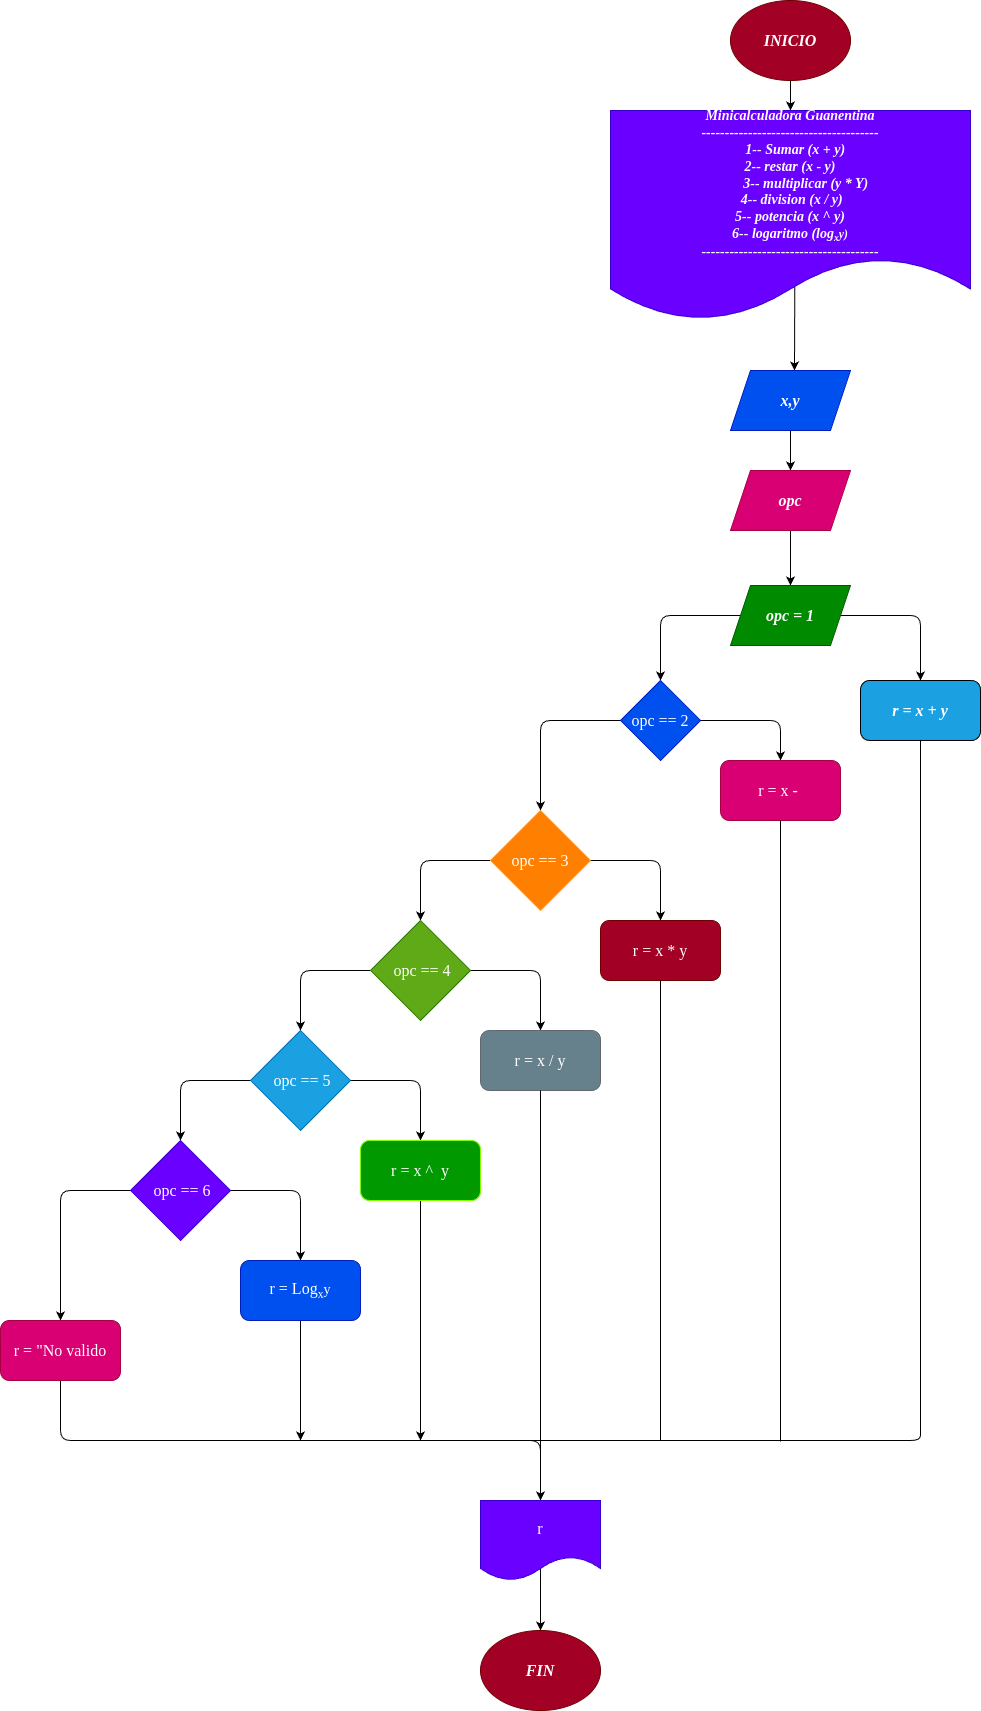

The diagram above was exported from draw.io. Its source (the exported page's mxGraphModel, read from the mxfile embedded in the PNG):
<mxGraphModel dx="1489" dy="461" grid="1" gridSize="10" guides="1" tooltips="1" connect="1" arrows="1" fold="1" page="1" pageScale="1" pageWidth="827" pageHeight="1169" math="0" shadow="0">
  <root>
    <mxCell id="0" />
    <mxCell id="1" parent="0" />
    <mxCell id="6" value="" style="edgeStyle=none;html=1;" edge="1" parent="1" source="2" target="3">
      <mxGeometry relative="1" as="geometry" />
    </mxCell>
    <mxCell id="2" value="INICIO" style="ellipse;whiteSpace=wrap;html=1;fontFamily=Lucida Console;fontStyle=3;fontSize=16;fillColor=#a20025;fontColor=#ffffff;strokeColor=#6F0000;" vertex="1" parent="1">
      <mxGeometry x="150" width="120" height="80" as="geometry" />
    </mxCell>
    <mxCell id="12" value="" style="edgeStyle=none;html=1;fontFamily=Lucida Console;fontSize=14;fontColor=#F5F5F5;exitX=0.512;exitY=0.81;exitDx=0;exitDy=0;exitPerimeter=0;" edge="1" parent="1" source="3" target="4">
      <mxGeometry relative="1" as="geometry">
        <Array as="points">
          <mxPoint x="214" y="370" />
        </Array>
      </mxGeometry>
    </mxCell>
    <mxCell id="3" value="Minicalculadora Guanentina&lt;br&gt;--------------------------------------&lt;br&gt;&amp;nbsp; &amp;nbsp;1-- Sumar (x + y)&lt;br&gt;2-- restar (x - y)&lt;br&gt;&amp;nbsp; &amp;nbsp; &amp;nbsp; &amp;nbsp; &amp;nbsp;3-- multiplicar (y * Y)&lt;br&gt;&amp;nbsp;4-- division (x / y)&lt;br&gt;5-- potencia (x ^ y)&lt;br&gt;6-- logaritmo (log&lt;span style=&quot;font-size: 11.6667px;&quot;&gt;&lt;sub&gt;x&lt;/sub&gt;y)&lt;br&gt;&lt;/span&gt;--------------------------------------" style="shape=document;whiteSpace=wrap;html=1;boundedLbl=1;fontFamily=Lucida Console;fontSize=14;fontStyle=3;fillColor=#6a00ff;fontColor=#ffffff;strokeColor=#3700CC;" vertex="1" parent="1">
      <mxGeometry x="30" y="110" width="360" height="210" as="geometry" />
    </mxCell>
    <mxCell id="8" value="" style="edgeStyle=none;html=1;" edge="1" parent="1" source="4" target="5">
      <mxGeometry relative="1" as="geometry" />
    </mxCell>
    <mxCell id="4" value="&lt;font style=&quot;font-size: 16px;&quot;&gt;x,y&lt;/font&gt;" style="shape=parallelogram;perimeter=parallelogramPerimeter;whiteSpace=wrap;html=1;fixedSize=1;fontSize=14;fontFamily=Lucida Console;fontStyle=3;fillColor=#0050ef;strokeColor=#001DBC;fontColor=#ffffff;" vertex="1" parent="1">
      <mxGeometry x="150" y="370" width="120" height="60" as="geometry" />
    </mxCell>
    <mxCell id="14" value="" style="edgeStyle=none;html=1;fontFamily=Lucida Console;fontSize=16;fontColor=#F5F5F5;" edge="1" parent="1" source="5" target="13">
      <mxGeometry relative="1" as="geometry" />
    </mxCell>
    <mxCell id="5" value="opc" style="shape=parallelogram;perimeter=parallelogramPerimeter;whiteSpace=wrap;html=1;fixedSize=1;fontSize=16;fontStyle=3;fontFamily=Lucida Console;fillColor=#d80073;fontColor=#ffffff;strokeColor=#A50040;" vertex="1" parent="1">
      <mxGeometry x="150" y="470" width="120" height="60" as="geometry" />
    </mxCell>
    <mxCell id="16" value="" style="edgeStyle=none;html=1;fontFamily=Lucida Console;fontSize=16;fontColor=#F5F5F5;" edge="1" parent="1" source="13">
      <mxGeometry relative="1" as="geometry">
        <mxPoint x="340" y="680" as="targetPoint" />
        <Array as="points">
          <mxPoint x="340" y="615" />
        </Array>
      </mxGeometry>
    </mxCell>
    <mxCell id="19" value="" style="edgeStyle=none;html=1;fontFamily=Lucida Console;fontSize=16;fontColor=#F5F5F5;" edge="1" parent="1" source="13">
      <mxGeometry relative="1" as="geometry">
        <mxPoint x="80" y="680" as="targetPoint" />
        <Array as="points">
          <mxPoint x="80" y="615" />
        </Array>
      </mxGeometry>
    </mxCell>
    <mxCell id="13" value="opc = 1" style="shape=parallelogram;perimeter=parallelogramPerimeter;whiteSpace=wrap;html=1;fixedSize=1;fontSize=16;fontStyle=3;fontFamily=Lucida Console;fillColor=#008a00;fontColor=#ffffff;strokeColor=#005700;" vertex="1" parent="1">
      <mxGeometry x="150" y="585" width="120" height="60" as="geometry" />
    </mxCell>
    <mxCell id="20" value="&lt;span style=&quot;&quot;&gt;r = x + y&lt;/span&gt;" style="rounded=1;html=1;labelBackgroundColor=none;fontFamily=Lucida Console;fontSize=16;fontColor=#ffffff;fontStyle=3;fillColor=#1ba1e2;strokeColor=default;whiteSpace=wrap;" vertex="1" parent="1">
      <mxGeometry x="280" y="680" width="120" height="60" as="geometry" />
    </mxCell>
    <mxCell id="23" value="" style="edgeStyle=none;html=1;fontFamily=Lucida Console;fontSize=16;fontColor=#F5F5F5;" edge="1" parent="1" source="21" target="22">
      <mxGeometry relative="1" as="geometry">
        <Array as="points">
          <mxPoint x="-40" y="720" />
        </Array>
      </mxGeometry>
    </mxCell>
    <mxCell id="25" value="" style="edgeStyle=none;html=1;fontFamily=Lucida Console;fontSize=16;fontColor=#F5F5F5;" edge="1" parent="1" source="21" target="24">
      <mxGeometry relative="1" as="geometry">
        <Array as="points">
          <mxPoint x="200" y="720" />
        </Array>
      </mxGeometry>
    </mxCell>
    <mxCell id="21" value="opc == 2" style="rhombus;whiteSpace=wrap;html=1;labelBackgroundColor=none;fontFamily=Lucida Console;fontSize=16;fontColor=#ffffff;fillColor=#0050ef;strokeColor=#001DBC;" vertex="1" parent="1">
      <mxGeometry x="40" y="680" width="80" height="80" as="geometry" />
    </mxCell>
    <mxCell id="27" value="" style="edgeStyle=none;html=1;fontFamily=Lucida Console;fontSize=16;fontColor=#F5F5F5;" edge="1" parent="1" source="22" target="26">
      <mxGeometry relative="1" as="geometry">
        <Array as="points">
          <mxPoint x="80" y="860" />
        </Array>
      </mxGeometry>
    </mxCell>
    <mxCell id="29" value="" style="edgeStyle=none;html=1;fontFamily=Lucida Console;fontSize=16;fontColor=#F5F5F5;" edge="1" parent="1" source="22" target="28">
      <mxGeometry relative="1" as="geometry">
        <Array as="points">
          <mxPoint x="-160" y="860" />
        </Array>
      </mxGeometry>
    </mxCell>
    <mxCell id="22" value="opc == 3" style="rhombus;whiteSpace=wrap;html=1;labelBackgroundColor=none;fontFamily=Lucida Console;fontSize=16;fontColor=#ffffff;fillColor=#FF8000;strokeColor=#FF9933;" vertex="1" parent="1">
      <mxGeometry x="-90" y="810" width="100" height="100" as="geometry" />
    </mxCell>
    <mxCell id="24" value="r = x -&amp;nbsp;" style="rounded=1;whiteSpace=wrap;html=1;fontSize=16;fontFamily=Lucida Console;fontColor=#ffffff;labelBackgroundColor=none;fillColor=#d80073;strokeColor=#A50040;" vertex="1" parent="1">
      <mxGeometry x="140" y="760" width="120" height="60" as="geometry" />
    </mxCell>
    <mxCell id="26" value="r = x * y" style="rounded=1;whiteSpace=wrap;html=1;fontSize=16;fontFamily=Lucida Console;fontColor=#ffffff;labelBackgroundColor=none;fillColor=#a20025;strokeColor=#6F0000;" vertex="1" parent="1">
      <mxGeometry x="20" y="920" width="120" height="60" as="geometry" />
    </mxCell>
    <mxCell id="33" value="" style="edgeStyle=none;html=1;fontFamily=Lucida Console;fontSize=16;fontColor=#F5F5F5;" edge="1" parent="1" source="28" target="32">
      <mxGeometry relative="1" as="geometry">
        <Array as="points">
          <mxPoint x="-40" y="970" />
        </Array>
      </mxGeometry>
    </mxCell>
    <mxCell id="35" value="" style="edgeStyle=none;html=1;fontFamily=Lucida Console;fontSize=16;fontColor=#F5F5F5;" edge="1" parent="1" source="28" target="34">
      <mxGeometry relative="1" as="geometry">
        <Array as="points">
          <mxPoint x="-280" y="970" />
        </Array>
      </mxGeometry>
    </mxCell>
    <mxCell id="28" value="&amp;nbsp;opc == 4" style="rhombus;whiteSpace=wrap;html=1;fontSize=16;fontFamily=Lucida Console;fontColor=#ffffff;labelBackgroundColor=none;fillColor=#60a917;strokeColor=#2D7600;" vertex="1" parent="1">
      <mxGeometry x="-210" y="920" width="100" height="100" as="geometry" />
    </mxCell>
    <mxCell id="32" value="r = x / y" style="rounded=1;whiteSpace=wrap;html=1;fontSize=16;fontFamily=Lucida Console;fontColor=#ffffff;labelBackgroundColor=none;fillColor=#67818C;strokeColor=#61686E;" vertex="1" parent="1">
      <mxGeometry x="-100" y="1030" width="120" height="60" as="geometry" />
    </mxCell>
    <mxCell id="37" value="" style="edgeStyle=none;html=1;fontFamily=Lucida Console;fontSize=16;fontColor=#F5F5F5;" edge="1" parent="1" source="34" target="36">
      <mxGeometry relative="1" as="geometry">
        <Array as="points">
          <mxPoint x="-160" y="1080" />
        </Array>
      </mxGeometry>
    </mxCell>
    <mxCell id="40" value="" style="edgeStyle=none;html=1;fontFamily=Lucida Console;fontSize=16;fontColor=#F5F5F5;" edge="1" parent="1" source="34" target="39">
      <mxGeometry relative="1" as="geometry">
        <Array as="points">
          <mxPoint x="-400" y="1080" />
        </Array>
      </mxGeometry>
    </mxCell>
    <mxCell id="34" value="&amp;nbsp;opc == 5" style="rhombus;whiteSpace=wrap;html=1;fontSize=16;fontFamily=Lucida Console;fontColor=#ffffff;labelBackgroundColor=none;fillColor=#1ba1e2;strokeColor=#006EAF;" vertex="1" parent="1">
      <mxGeometry x="-330" y="1030" width="100" height="100" as="geometry" />
    </mxCell>
    <mxCell id="61" value="" style="edgeStyle=none;html=1;fontFamily=Lucida Console;fontSize=14;fontColor=#F5F5F5;" edge="1" parent="1" source="36">
      <mxGeometry relative="1" as="geometry">
        <mxPoint x="-160" y="1440" as="targetPoint" />
        <Array as="points">
          <mxPoint x="-160" y="1420" />
        </Array>
      </mxGeometry>
    </mxCell>
    <mxCell id="36" value="r = x&amp;nbsp;^&amp;nbsp; y" style="rounded=1;whiteSpace=wrap;html=1;fontSize=16;fontFamily=Lucida Console;fontColor=#ffffff;labelBackgroundColor=none;fillColor=#009900;strokeColor=#80FF00;" vertex="1" parent="1">
      <mxGeometry x="-220" y="1140" width="120" height="60" as="geometry" />
    </mxCell>
    <mxCell id="42" value="" style="edgeStyle=none;html=1;fontFamily=Lucida Console;fontSize=16;fontColor=#F5F5F5;" edge="1" parent="1" source="39" target="41">
      <mxGeometry relative="1" as="geometry">
        <Array as="points">
          <mxPoint x="-280" y="1190" />
        </Array>
      </mxGeometry>
    </mxCell>
    <mxCell id="44" value="" style="edgeStyle=none;html=1;fontFamily=Lucida Console;fontSize=14;fontColor=#F5F5F5;" edge="1" parent="1" source="39" target="43">
      <mxGeometry relative="1" as="geometry">
        <Array as="points">
          <mxPoint x="-520" y="1190" />
        </Array>
      </mxGeometry>
    </mxCell>
    <mxCell id="39" value="&amp;nbsp;opc == 6" style="rhombus;whiteSpace=wrap;html=1;fontSize=16;fontFamily=Lucida Console;fontColor=#ffffff;labelBackgroundColor=none;fillColor=#6a00ff;strokeColor=#3700CC;" vertex="1" parent="1">
      <mxGeometry x="-450" y="1140" width="100" height="100" as="geometry" />
    </mxCell>
    <mxCell id="57" style="html=1;fontFamily=Lucida Console;fontSize=14;fontColor=#F5F5F5;" edge="1" parent="1" source="41">
      <mxGeometry relative="1" as="geometry">
        <mxPoint x="-280" y="1440" as="targetPoint" />
      </mxGeometry>
    </mxCell>
    <mxCell id="46" value="" style="edgeStyle=none;html=1;fontFamily=Lucida Console;fontSize=14;fontColor=#F5F5F5;" edge="1" parent="1" source="43">
      <mxGeometry relative="1" as="geometry">
        <mxPoint x="-40" y="1500" as="targetPoint" />
        <Array as="points">
          <mxPoint x="-520" y="1440" />
          <mxPoint x="-40" y="1440" />
        </Array>
      </mxGeometry>
    </mxCell>
    <mxCell id="43" value="r = &quot;No valido" style="rounded=1;whiteSpace=wrap;html=1;fontSize=16;fontFamily=Lucida Console;fontColor=#ffffff;labelBackgroundColor=none;fillColor=#d80073;strokeColor=#A50040;" vertex="1" parent="1">
      <mxGeometry x="-580" y="1320" width="120" height="60" as="geometry" />
    </mxCell>
    <mxCell id="41" value="r = Log&lt;span style=&quot;font-size: 14px;&quot;&gt;&lt;sub&gt;x&lt;/sub&gt;y&lt;/span&gt;" style="rounded=1;whiteSpace=wrap;html=1;fontSize=16;fontFamily=Lucida Console;fontColor=#ffffff;labelBackgroundColor=none;fillColor=#0050ef;strokeColor=#001DBC;" vertex="1" parent="1">
      <mxGeometry x="-340" y="1260" width="120" height="60" as="geometry" />
    </mxCell>
    <mxCell id="63" value="" style="endArrow=none;html=1;fontFamily=Lucida Console;fontSize=14;fontColor=#F5F5F5;entryX=0.5;entryY=1;entryDx=0;entryDy=0;" edge="1" parent="1" target="20">
      <mxGeometry width="50" height="50" relative="1" as="geometry">
        <mxPoint x="-66" y="1440" as="sourcePoint" />
        <mxPoint x="350" y="830" as="targetPoint" />
        <Array as="points">
          <mxPoint x="340" y="1440" />
          <mxPoint x="340" y="1430" />
          <mxPoint x="340" y="830" />
        </Array>
      </mxGeometry>
    </mxCell>
    <mxCell id="65" value="" style="endArrow=none;html=1;fontFamily=Lucida Console;fontSize=14;fontColor=#F5F5F5;entryX=0.5;entryY=1;entryDx=0;entryDy=0;" edge="1" parent="1" target="24">
      <mxGeometry width="50" height="50" relative="1" as="geometry">
        <mxPoint x="200" y="1441" as="sourcePoint" />
        <mxPoint x="200" y="890" as="targetPoint" />
        <Array as="points">
          <mxPoint x="200" y="920" />
        </Array>
      </mxGeometry>
    </mxCell>
    <mxCell id="66" value="" style="endArrow=none;html=1;fontFamily=Lucida Console;fontSize=14;fontColor=#F5F5F5;entryX=0.5;entryY=1;entryDx=0;entryDy=0;" edge="1" parent="1" target="32">
      <mxGeometry width="50" height="50" relative="1" as="geometry">
        <mxPoint x="-40" y="1450" as="sourcePoint" />
        <mxPoint x="10" y="1220" as="targetPoint" />
      </mxGeometry>
    </mxCell>
    <mxCell id="67" value="" style="endArrow=none;html=1;fontFamily=Lucida Console;fontSize=14;fontColor=#F5F5F5;entryX=0.5;entryY=1;entryDx=0;entryDy=0;" edge="1" parent="1" target="26">
      <mxGeometry width="50" height="50" relative="1" as="geometry">
        <mxPoint x="80" y="1440" as="sourcePoint" />
        <mxPoint x="10" y="990" as="targetPoint" />
        <Array as="points">
          <mxPoint x="80" y="1080" />
        </Array>
      </mxGeometry>
    </mxCell>
    <mxCell id="70" value="" style="edgeStyle=none;html=1;fontFamily=Lucida Console;fontSize=16;fontColor=#F5F5F5;" edge="1" parent="1" target="69">
      <mxGeometry relative="1" as="geometry">
        <mxPoint x="-40" y="1560" as="sourcePoint" />
      </mxGeometry>
    </mxCell>
    <mxCell id="68" value="&lt;font style=&quot;font-size: 16px;&quot;&gt;r&lt;/font&gt;" style="shape=document;whiteSpace=wrap;html=1;boundedLbl=1;labelBackgroundColor=none;fontFamily=Lucida Console;fontSize=14;fontColor=#ffffff;fillColor=#6a00ff;strokeColor=#3700CC;" vertex="1" parent="1">
      <mxGeometry x="-100" y="1500" width="120" height="80" as="geometry" />
    </mxCell>
    <mxCell id="69" value="&lt;b&gt;&lt;i&gt;FIN&lt;/i&gt;&lt;/b&gt;" style="ellipse;whiteSpace=wrap;html=1;labelBackgroundColor=none;fontFamily=Lucida Console;fontSize=16;fontColor=#ffffff;fillColor=#a20025;strokeColor=#6F0000;" vertex="1" parent="1">
      <mxGeometry x="-100" y="1630" width="120" height="80" as="geometry" />
    </mxCell>
  </root>
</mxGraphModel>